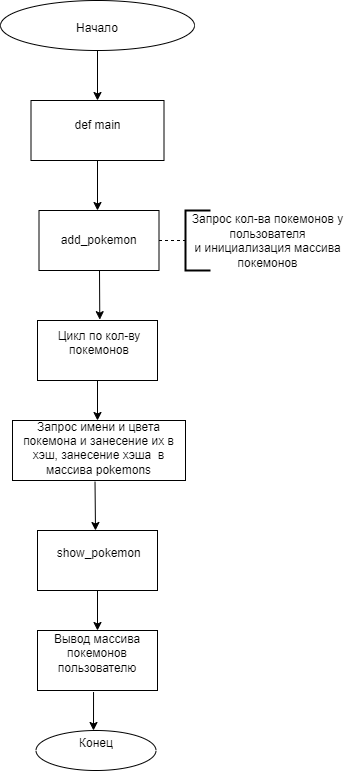

The diagram above was exported from draw.io. Its source (the exported page's mxGraphModel, read from the mxfile embedded in the PNG):
<mxGraphModel dx="1434" dy="791" grid="1" gridSize="10" guides="1" tooltips="1" connect="1" arrows="1" fold="1" page="1" pageScale="1" pageWidth="827" pageHeight="1169" math="0" shadow="0">
  <root>
    <mxCell id="0" />
    <mxCell id="1" parent="0" />
    <mxCell id="-kIMyqMJmj4aftTu1J2u-2" value="" style="ellipse;whiteSpace=wrap;html=1;" parent="1" vertex="1">
      <mxGeometry x="280" y="30" width="194" height="50" as="geometry" />
    </mxCell>
    <mxCell id="-kIMyqMJmj4aftTu1J2u-3" value="Начало&lt;div&gt;&lt;br&gt;&lt;/div&gt;" style="text;html=1;align=center;verticalAlign=middle;whiteSpace=wrap;rounded=0;" parent="1" vertex="1">
      <mxGeometry x="347" y="50" width="60" height="30" as="geometry" />
    </mxCell>
    <mxCell id="-kIMyqMJmj4aftTu1J2u-4" value="" style="endArrow=classic;html=1;rounded=0;exitX=0.5;exitY=1;exitDx=0;exitDy=0;" parent="1" source="-kIMyqMJmj4aftTu1J2u-3" edge="1">
      <mxGeometry width="50" height="50" relative="1" as="geometry">
        <mxPoint x="390" y="430" as="sourcePoint" />
        <mxPoint x="377" y="130" as="targetPoint" />
      </mxGeometry>
    </mxCell>
    <mxCell id="_wMDlwx9ybmCg-U-pUB0-11" value="" style="rounded=0;whiteSpace=wrap;html=1;" vertex="1" parent="1">
      <mxGeometry x="310.5" y="130" width="133" height="60" as="geometry" />
    </mxCell>
    <mxCell id="_wMDlwx9ybmCg-U-pUB0-12" value="def main" style="text;html=1;align=center;verticalAlign=middle;whiteSpace=wrap;rounded=0;" vertex="1" parent="1">
      <mxGeometry x="315.5" y="140" width="123" height="30" as="geometry" />
    </mxCell>
    <mxCell id="_wMDlwx9ybmCg-U-pUB0-13" value="" style="endArrow=classic;html=1;rounded=0;exitX=0.5;exitY=1;exitDx=0;exitDy=0;exitPerimeter=0;" edge="1" parent="1" source="_wMDlwx9ybmCg-U-pUB0-11">
      <mxGeometry width="50" height="50" relative="1" as="geometry">
        <mxPoint x="380" y="190" as="sourcePoint" />
        <mxPoint x="377" y="240" as="targetPoint" />
      </mxGeometry>
    </mxCell>
    <mxCell id="_wMDlwx9ybmCg-U-pUB0-14" value="" style="rounded=0;whiteSpace=wrap;html=1;" vertex="1" parent="1">
      <mxGeometry x="318.5" y="240" width="120" height="60" as="geometry" />
    </mxCell>
    <mxCell id="_wMDlwx9ybmCg-U-pUB0-15" value="&amp;nbsp;add_pokemon" style="text;html=1;align=center;verticalAlign=middle;whiteSpace=wrap;rounded=0;" vertex="1" parent="1">
      <mxGeometry x="347" y="255" width="60" height="30" as="geometry" />
    </mxCell>
    <mxCell id="_wMDlwx9ybmCg-U-pUB0-16" value="" style="endArrow=classic;html=1;rounded=0;entryX=0.519;entryY=-0.014;entryDx=0;entryDy=0;entryPerimeter=0;" edge="1" parent="1" target="_wMDlwx9ybmCg-U-pUB0-18">
      <mxGeometry width="50" height="50" relative="1" as="geometry">
        <mxPoint x="379" y="300" as="sourcePoint" />
        <mxPoint x="377" y="350" as="targetPoint" />
      </mxGeometry>
    </mxCell>
    <mxCell id="_wMDlwx9ybmCg-U-pUB0-18" value="" style="rounded=0;whiteSpace=wrap;html=1;" vertex="1" parent="1">
      <mxGeometry x="317" y="350" width="120" height="60" as="geometry" />
    </mxCell>
    <mxCell id="_wMDlwx9ybmCg-U-pUB0-20" value="" style="endArrow=none;dashed=1;html=1;rounded=0;exitX=1;exitY=0.5;exitDx=0;exitDy=0;" edge="1" parent="1" source="_wMDlwx9ybmCg-U-pUB0-14" target="_wMDlwx9ybmCg-U-pUB0-21">
      <mxGeometry width="50" height="50" relative="1" as="geometry">
        <mxPoint x="440" y="320" as="sourcePoint" />
        <mxPoint x="490" y="270" as="targetPoint" />
      </mxGeometry>
    </mxCell>
    <mxCell id="_wMDlwx9ybmCg-U-pUB0-21" value="" style="strokeWidth=2;html=1;shape=mxgraph.flowchart.annotation_1;align=left;pointerEvents=1;" vertex="1" parent="1">
      <mxGeometry x="465" y="240" width="25" height="60" as="geometry" />
    </mxCell>
    <mxCell id="_wMDlwx9ybmCg-U-pUB0-22" value="Запрос кол-ва покемонов у пользователя&lt;br&gt;и инициализация массива покемонов&lt;div&gt;&lt;br&gt;&lt;div&gt;&lt;br&gt;&lt;/div&gt;&lt;/div&gt;" style="text;html=1;align=center;verticalAlign=middle;whiteSpace=wrap;rounded=0;" vertex="1" parent="1">
      <mxGeometry x="465" y="270" width="165" height="30" as="geometry" />
    </mxCell>
    <mxCell id="_wMDlwx9ybmCg-U-pUB0-23" value="Цикл по кол-ву покемонов&lt;div&gt;&lt;br&gt;&lt;/div&gt;" style="text;html=1;align=center;verticalAlign=middle;whiteSpace=wrap;rounded=0;" vertex="1" parent="1">
      <mxGeometry x="328.5" y="360" width="100" height="40" as="geometry" />
    </mxCell>
    <mxCell id="_wMDlwx9ybmCg-U-pUB0-24" value="" style="endArrow=classic;html=1;rounded=0;exitX=0.5;exitY=1;exitDx=0;exitDy=0;" edge="1" parent="1" source="_wMDlwx9ybmCg-U-pUB0-18">
      <mxGeometry width="50" height="50" relative="1" as="geometry">
        <mxPoint x="440" y="440" as="sourcePoint" />
        <mxPoint x="377" y="450" as="targetPoint" />
      </mxGeometry>
    </mxCell>
    <mxCell id="_wMDlwx9ybmCg-U-pUB0-25" value="" style="rounded=0;whiteSpace=wrap;html=1;" vertex="1" parent="1">
      <mxGeometry x="292" y="450" width="173" height="60" as="geometry" />
    </mxCell>
    <mxCell id="_wMDlwx9ybmCg-U-pUB0-26" value="Запрос имени и цвета покемона и занесение их в хэш, занесение хэша&amp;nbsp; в массива pokemons&lt;div&gt;&lt;br&gt;&lt;/div&gt;" style="text;html=1;align=center;verticalAlign=middle;whiteSpace=wrap;rounded=0;" vertex="1" parent="1">
      <mxGeometry x="297" y="470" width="163" height="30" as="geometry" />
    </mxCell>
    <mxCell id="_wMDlwx9ybmCg-U-pUB0-27" value="" style="endArrow=classic;html=1;rounded=0;exitX=0.477;exitY=1.021;exitDx=0;exitDy=0;exitPerimeter=0;" edge="1" parent="1" source="_wMDlwx9ybmCg-U-pUB0-25">
      <mxGeometry width="50" height="50" relative="1" as="geometry">
        <mxPoint x="380" y="520" as="sourcePoint" />
        <mxPoint x="375" y="560" as="targetPoint" />
      </mxGeometry>
    </mxCell>
    <mxCell id="_wMDlwx9ybmCg-U-pUB0-28" value="" style="rounded=0;whiteSpace=wrap;html=1;" vertex="1" parent="1">
      <mxGeometry x="317" y="560" width="120" height="60" as="geometry" />
    </mxCell>
    <mxCell id="_wMDlwx9ybmCg-U-pUB0-29" value="&amp;nbsp;show_pokemon&lt;div&gt;&lt;br&gt;&lt;/div&gt;" style="text;html=1;align=center;verticalAlign=middle;whiteSpace=wrap;rounded=0;" vertex="1" parent="1">
      <mxGeometry x="347" y="575" width="60" height="30" as="geometry" />
    </mxCell>
    <mxCell id="_wMDlwx9ybmCg-U-pUB0-30" value="" style="endArrow=classic;html=1;rounded=0;exitX=0.5;exitY=1;exitDx=0;exitDy=0;" edge="1" parent="1" source="_wMDlwx9ybmCg-U-pUB0-28" target="_wMDlwx9ybmCg-U-pUB0-31">
      <mxGeometry width="50" height="50" relative="1" as="geometry">
        <mxPoint x="440" y="670" as="sourcePoint" />
        <mxPoint x="377" y="660" as="targetPoint" />
      </mxGeometry>
    </mxCell>
    <mxCell id="_wMDlwx9ybmCg-U-pUB0-31" value="" style="rounded=0;whiteSpace=wrap;html=1;direction=west;" vertex="1" parent="1">
      <mxGeometry x="317" y="660" width="120" height="60" as="geometry" />
    </mxCell>
    <mxCell id="_wMDlwx9ybmCg-U-pUB0-32" value="Вывод массива покемонов пользователю&lt;div&gt;&lt;br&gt;&lt;/div&gt;" style="text;html=1;align=center;verticalAlign=middle;whiteSpace=wrap;rounded=0;" vertex="1" parent="1">
      <mxGeometry x="331.25" y="675" width="91.5" height="30" as="geometry" />
    </mxCell>
    <mxCell id="_wMDlwx9ybmCg-U-pUB0-33" value="" style="endArrow=classic;html=1;rounded=0;exitX=0.533;exitY=-0.026;exitDx=0;exitDy=0;exitPerimeter=0;" edge="1" parent="1" source="_wMDlwx9ybmCg-U-pUB0-31">
      <mxGeometry width="50" height="50" relative="1" as="geometry">
        <mxPoint x="440" y="670" as="sourcePoint" />
        <mxPoint x="373" y="760" as="targetPoint" />
      </mxGeometry>
    </mxCell>
    <mxCell id="_wMDlwx9ybmCg-U-pUB0-34" value="" style="ellipse;whiteSpace=wrap;html=1;" vertex="1" parent="1">
      <mxGeometry x="315.5" y="760" width="120" height="40" as="geometry" />
    </mxCell>
    <mxCell id="_wMDlwx9ybmCg-U-pUB0-37" value="Конец&lt;div&gt;&lt;br&gt;&lt;/div&gt;" style="text;html=1;align=center;verticalAlign=middle;whiteSpace=wrap;rounded=0;" vertex="1" parent="1">
      <mxGeometry x="345.5" y="765" width="60" height="30" as="geometry" />
    </mxCell>
  </root>
</mxGraphModel>